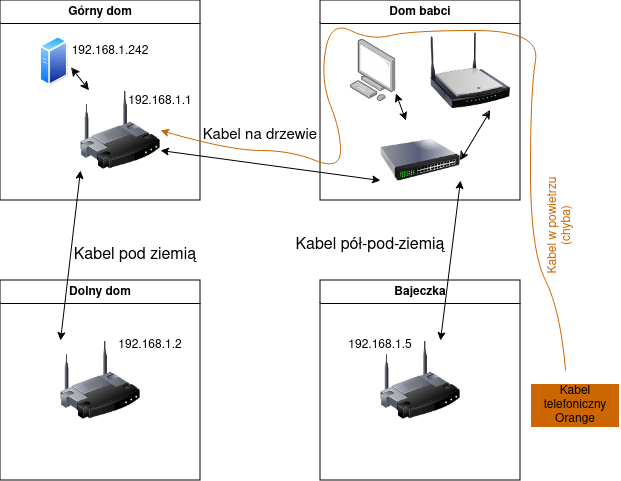

The diagram above was exported from draw.io. Its source (the exported page's mxGraphModel, read from the mxfile embedded in the PNG):
<mxGraphModel dx="954" dy="610" grid="1" gridSize="10" guides="1" tooltips="1" connect="1" arrows="1" fold="1" page="1" pageScale="1" pageWidth="1100" pageHeight="850" background="#ffffff" math="0" shadow="0">
  <root>
    <mxCell id="0" />
    <mxCell id="1" parent="0" />
    <mxCell id="v8OGbaW2eP5ILXCSfuf--7" value="&lt;div&gt;Górny dom&lt;/div&gt;" style="swimlane;whiteSpace=wrap;html=1;" vertex="1" parent="1">
      <mxGeometry x="200" y="80" width="200" height="200" as="geometry" />
    </mxCell>
    <mxCell id="v8OGbaW2eP5ILXCSfuf--1" value="" style="image;html=1;image=img/lib/clip_art/networking/Wireless_Router_128x128.png" vertex="1" parent="v8OGbaW2eP5ILXCSfuf--7">
      <mxGeometry x="80" y="90" width="80" height="80" as="geometry" />
    </mxCell>
    <mxCell id="v8OGbaW2eP5ILXCSfuf--18" value="" style="image;aspect=fixed;perimeter=ellipsePerimeter;html=1;align=center;shadow=0;dashed=0;spacingTop=3;image=img/lib/active_directory/generic_server.svg;" vertex="1" parent="v8OGbaW2eP5ILXCSfuf--7">
      <mxGeometry x="40" y="36" width="28.000000000000004" height="50" as="geometry" />
    </mxCell>
    <mxCell id="v8OGbaW2eP5ILXCSfuf--16" value="" style="endArrow=classic;startArrow=classic;html=1;rounded=0;exitX=1.106;exitY=0.626;exitDx=0;exitDy=0;exitPerimeter=0;" edge="1" parent="v8OGbaW2eP5ILXCSfuf--7" source="v8OGbaW2eP5ILXCSfuf--18" target="v8OGbaW2eP5ILXCSfuf--1">
      <mxGeometry width="50" height="50" relative="1" as="geometry">
        <mxPoint x="300" y="240" as="sourcePoint" />
        <mxPoint x="350" y="190" as="targetPoint" />
      </mxGeometry>
    </mxCell>
    <mxCell id="v8OGbaW2eP5ILXCSfuf--24" value="&lt;div&gt;192.168.1.1&lt;/div&gt;" style="text;html=1;align=center;verticalAlign=middle;whiteSpace=wrap;rounded=0;" vertex="1" parent="v8OGbaW2eP5ILXCSfuf--7">
      <mxGeometry x="130" y="86" width="60" height="30" as="geometry" />
    </mxCell>
    <mxCell id="v8OGbaW2eP5ILXCSfuf--25" value="192.168.1.242" style="text;html=1;align=center;verticalAlign=middle;whiteSpace=wrap;rounded=0;" vertex="1" parent="v8OGbaW2eP5ILXCSfuf--7">
      <mxGeometry x="80" y="36" width="60" height="30" as="geometry" />
    </mxCell>
    <mxCell id="v8OGbaW2eP5ILXCSfuf--8" value="Dolny dom" style="swimlane;whiteSpace=wrap;html=1;" vertex="1" parent="1">
      <mxGeometry x="200" y="360" width="200" height="200" as="geometry" />
    </mxCell>
    <mxCell id="v8OGbaW2eP5ILXCSfuf--6" value="" style="image;html=1;image=img/lib/clip_art/networking/Wireless_Router_128x128.png" vertex="1" parent="v8OGbaW2eP5ILXCSfuf--8">
      <mxGeometry x="60" y="60" width="80" height="80" as="geometry" />
    </mxCell>
    <mxCell id="v8OGbaW2eP5ILXCSfuf--27" value="&lt;div&gt;192.168.1.2&lt;/div&gt;" style="text;html=1;align=center;verticalAlign=middle;whiteSpace=wrap;rounded=0;" vertex="1" parent="v8OGbaW2eP5ILXCSfuf--8">
      <mxGeometry x="120" y="50" width="60" height="30" as="geometry" />
    </mxCell>
    <mxCell id="v8OGbaW2eP5ILXCSfuf--9" value="&lt;div&gt;Bajeczka&lt;/div&gt;" style="swimlane;whiteSpace=wrap;html=1;" vertex="1" parent="1">
      <mxGeometry x="520" y="360" width="200" height="200" as="geometry" />
    </mxCell>
    <mxCell id="v8OGbaW2eP5ILXCSfuf--5" value="" style="image;html=1;image=img/lib/clip_art/networking/Wireless_Router_128x128.png" vertex="1" parent="v8OGbaW2eP5ILXCSfuf--9">
      <mxGeometry x="60" y="60" width="80" height="80" as="geometry" />
    </mxCell>
    <mxCell id="v8OGbaW2eP5ILXCSfuf--26" value="&lt;div&gt;192.168.1.5&lt;/div&gt;" style="text;html=1;align=center;verticalAlign=middle;whiteSpace=wrap;rounded=0;" vertex="1" parent="v8OGbaW2eP5ILXCSfuf--9">
      <mxGeometry x="30" y="50" width="60" height="30" as="geometry" />
    </mxCell>
    <mxCell id="v8OGbaW2eP5ILXCSfuf--10" value="Dom babci" style="swimlane;whiteSpace=wrap;html=1;" vertex="1" parent="1">
      <mxGeometry x="520" y="80" width="200" height="200" as="geometry" />
    </mxCell>
    <mxCell id="v8OGbaW2eP5ILXCSfuf--2" value="" style="image;html=1;image=img/lib/clip_art/networking/Switch_128x128.png" vertex="1" parent="v8OGbaW2eP5ILXCSfuf--10">
      <mxGeometry x="60" y="120" width="80" height="80" as="geometry" />
    </mxCell>
    <mxCell id="v8OGbaW2eP5ILXCSfuf--4" value="" style="image;html=1;image=img/lib/clip_art/networking/Wireless_Router_N_128x128.png" vertex="1" parent="v8OGbaW2eP5ILXCSfuf--10">
      <mxGeometry x="110" y="30" width="80" height="80" as="geometry" />
    </mxCell>
    <mxCell id="v8OGbaW2eP5ILXCSfuf--12" value="" style="endArrow=classic;startArrow=classic;html=1;rounded=0;entryX=1;entryY=0.5;entryDx=0;entryDy=0;exitX=0.75;exitY=1;exitDx=0;exitDy=0;" edge="1" parent="v8OGbaW2eP5ILXCSfuf--10" source="v8OGbaW2eP5ILXCSfuf--4" target="v8OGbaW2eP5ILXCSfuf--2">
      <mxGeometry width="50" height="50" relative="1" as="geometry">
        <mxPoint x="10" y="200" as="sourcePoint" />
        <mxPoint x="60" y="150" as="targetPoint" />
      </mxGeometry>
    </mxCell>
    <mxCell id="v8OGbaW2eP5ILXCSfuf--15" value="" style="image;points=[];aspect=fixed;html=1;align=center;shadow=0;dashed=0;image=img/lib/allied_telesis/computer_and_terminals/Personal_Computer.svg;" vertex="1" parent="v8OGbaW2eP5ILXCSfuf--10">
      <mxGeometry x="30" y="39.1" width="45.6" height="61.8" as="geometry" />
    </mxCell>
    <mxCell id="v8OGbaW2eP5ILXCSfuf--17" value="" style="endArrow=classic;startArrow=classic;html=1;rounded=0;entryX=0.998;entryY=0.871;entryDx=0;entryDy=0;entryPerimeter=0;" edge="1" parent="v8OGbaW2eP5ILXCSfuf--10" source="v8OGbaW2eP5ILXCSfuf--2" target="v8OGbaW2eP5ILXCSfuf--15">
      <mxGeometry width="50" height="50" relative="1" as="geometry">
        <mxPoint x="95" y="110" as="sourcePoint" />
        <mxPoint x="70" y="100" as="targetPoint" />
      </mxGeometry>
    </mxCell>
    <mxCell id="v8OGbaW2eP5ILXCSfuf--11" value="" style="endArrow=classic;startArrow=classic;html=1;rounded=0;entryX=0;entryY=1;entryDx=0;entryDy=0;exitX=0;exitY=0;exitDx=0;exitDy=0;" edge="1" parent="1" source="v8OGbaW2eP5ILXCSfuf--6" target="v8OGbaW2eP5ILXCSfuf--1">
      <mxGeometry width="50" height="50" relative="1" as="geometry">
        <mxPoint x="250" y="390" as="sourcePoint" />
        <mxPoint x="260" y="260" as="targetPoint" />
      </mxGeometry>
    </mxCell>
    <mxCell id="v8OGbaW2eP5ILXCSfuf--13" value="" style="endArrow=classic;startArrow=classic;html=1;rounded=0;exitX=0.75;exitY=0;exitDx=0;exitDy=0;entryX=1;entryY=0.75;entryDx=0;entryDy=0;" edge="1" parent="1" source="v8OGbaW2eP5ILXCSfuf--5" target="v8OGbaW2eP5ILXCSfuf--2">
      <mxGeometry width="50" height="50" relative="1" as="geometry">
        <mxPoint x="610" y="360" as="sourcePoint" />
        <mxPoint x="660" y="310" as="targetPoint" />
      </mxGeometry>
    </mxCell>
    <mxCell id="v8OGbaW2eP5ILXCSfuf--14" value="" style="endArrow=classic;startArrow=classic;html=1;rounded=0;entryX=0;entryY=0.75;entryDx=0;entryDy=0;exitX=1;exitY=0.75;exitDx=0;exitDy=0;" edge="1" parent="1" source="v8OGbaW2eP5ILXCSfuf--1" target="v8OGbaW2eP5ILXCSfuf--2">
      <mxGeometry width="50" height="50" relative="1" as="geometry">
        <mxPoint x="370" y="250" as="sourcePoint" />
        <mxPoint x="660" y="240" as="targetPoint" />
      </mxGeometry>
    </mxCell>
    <mxCell id="v8OGbaW2eP5ILXCSfuf--23" value="Kabel telefoniczny Orange" style="text;html=1;align=center;verticalAlign=middle;whiteSpace=wrap;rounded=0;labelBackgroundColor=#CC6600;" vertex="1" parent="1">
      <mxGeometry x="730" y="450" width="90" height="70" as="geometry" />
    </mxCell>
    <mxCell id="v8OGbaW2eP5ILXCSfuf--22" value="" style="curved=1;endArrow=classic;html=1;rounded=0;exitX=0.389;exitY=0;exitDx=0;exitDy=0;exitPerimeter=0;fontColor=#CC6600;fillColor=#ffe6cc;strokeColor=#CC6600;entryX=1;entryY=0.5;entryDx=0;entryDy=0;" edge="1" parent="1" source="v8OGbaW2eP5ILXCSfuf--23" target="v8OGbaW2eP5ILXCSfuf--1">
      <mxGeometry width="50" height="50" relative="1" as="geometry">
        <mxPoint x="760" y="480" as="sourcePoint" />
        <mxPoint x="370" y="220" as="targetPoint" />
        <Array as="points">
          <mxPoint x="760" y="390" />
          <mxPoint x="730" y="330" />
          <mxPoint x="730" y="170" />
          <mxPoint x="740" y="110" />
          <mxPoint x="610" y="110" />
          <mxPoint x="570" y="120" />
          <mxPoint x="530" y="100" />
          <mxPoint x="520" y="160" />
          <mxPoint x="540" y="210" />
          <mxPoint x="540" y="250" />
          <mxPoint x="490" y="230" />
          <mxPoint x="430" y="230" />
        </Array>
      </mxGeometry>
    </mxCell>
    <mxCell id="v8OGbaW2eP5ILXCSfuf--29" value="Kabel pod ziemią" style="text;html=1;align=center;verticalAlign=middle;whiteSpace=wrap;rounded=0;fontSize=16;" vertex="1" parent="1">
      <mxGeometry x="250" y="320" width="170" height="30" as="geometry" />
    </mxCell>
    <mxCell id="v8OGbaW2eP5ILXCSfuf--30" value="Kabel na drzewie" style="text;html=1;align=center;verticalAlign=middle;whiteSpace=wrap;rounded=0;fontSize=15;rotation=0;" vertex="1" parent="1">
      <mxGeometry x="370" y="200" width="180" height="30" as="geometry" />
    </mxCell>
    <mxCell id="v8OGbaW2eP5ILXCSfuf--31" value="&lt;font style=&quot;font-size: 16px;&quot;&gt;Kabel pół-pod-ziemią&lt;br&gt;&lt;/font&gt;" style="text;html=1;align=center;verticalAlign=middle;whiteSpace=wrap;rounded=0;" vertex="1" parent="1">
      <mxGeometry x="480" y="310" width="180" height="30" as="geometry" />
    </mxCell>
    <mxCell id="v8OGbaW2eP5ILXCSfuf--32" value="&lt;div&gt;&lt;font color=&quot;#cc6600&quot;&gt;Kabel w powietrzu&lt;/font&gt;&lt;/div&gt;&lt;div&gt;&lt;font color=&quot;#cc6600&quot;&gt;(chyba)&lt;br&gt;&lt;/font&gt;&lt;/div&gt;" style="text;html=1;align=center;verticalAlign=middle;whiteSpace=wrap;rounded=0;rotation=-90;" vertex="1" parent="1">
      <mxGeometry x="690" y="290" width="140" height="30" as="geometry" />
    </mxCell>
  </root>
</mxGraphModel>